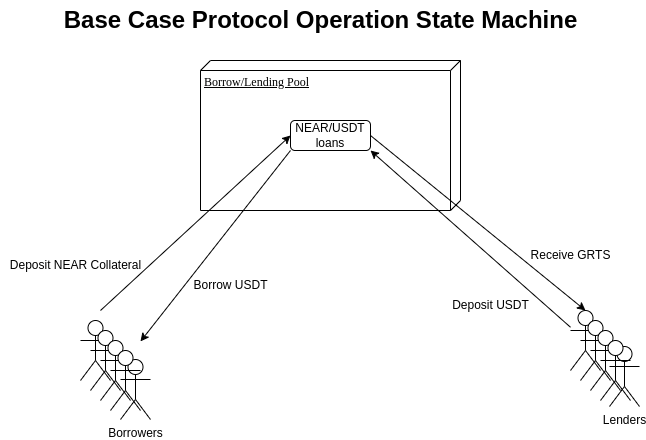

The diagram above was exported from draw.io. Its source (the exported page's mxGraphModel, read from the mxfile embedded in the PNG):
<mxGraphModel dx="1082" dy="1164" grid="1" gridSize="10" guides="1" tooltips="1" connect="1" arrows="1" fold="1" page="1" pageScale="1" pageWidth="1100" pageHeight="850" background="none" math="0" shadow="0">
  <root>
    <mxCell id="0" />
    <mxCell id="1" parent="0" />
    <mxCell id="39150e848f15840c-3" value="Borrow/Lending Pool" style="verticalAlign=top;align=left;spacingTop=8;spacingLeft=2;spacingRight=12;shape=cube;size=10;direction=south;fontStyle=4;html=1;rounded=0;shadow=0;comic=0;labelBackgroundColor=none;strokeWidth=1;fontFamily=Verdana;fontSize=12" parent="1" vertex="1">
      <mxGeometry x="370" y="709" width="260" height="150" as="geometry" />
    </mxCell>
    <mxCell id="N3YimbVKFhX_4SiUM1jl-1" value="NEAR/USDT loans" style="rounded=1;whiteSpace=wrap;html=1;" vertex="1" parent="1">
      <mxGeometry x="460" y="769" width="80" height="30" as="geometry" />
    </mxCell>
    <mxCell id="N3YimbVKFhX_4SiUM1jl-3" value="Deposit NEAR Collateral" style="text;html=1;align=center;verticalAlign=middle;resizable=0;points=[];autosize=1;strokeColor=none;fillColor=none;" vertex="1" parent="1">
      <mxGeometry x="170" y="899" width="150" height="30" as="geometry" />
    </mxCell>
    <mxCell id="N3YimbVKFhX_4SiUM1jl-5" value="Borrowers" style="shape=umlActor;verticalLabelPosition=bottom;verticalAlign=top;html=1;outlineConnect=0;" vertex="1" parent="1">
      <mxGeometry x="290" y="1008" width="30" height="60" as="geometry" />
    </mxCell>
    <mxCell id="N3YimbVKFhX_4SiUM1jl-8" value="" style="endArrow=classic;html=1;rounded=0;entryX=0;entryY=0.5;entryDx=0;entryDy=0;" edge="1" parent="1" target="N3YimbVKFhX_4SiUM1jl-1">
      <mxGeometry width="50" height="50" relative="1" as="geometry">
        <mxPoint x="270" y="959" as="sourcePoint" />
        <mxPoint x="320" y="909" as="targetPoint" />
      </mxGeometry>
    </mxCell>
    <mxCell id="N3YimbVKFhX_4SiUM1jl-9" value="" style="endArrow=classic;html=1;rounded=0;exitX=0;exitY=1;exitDx=0;exitDy=0;" edge="1" parent="1" source="N3YimbVKFhX_4SiUM1jl-1">
      <mxGeometry width="50" height="50" relative="1" as="geometry">
        <mxPoint x="530" y="799" as="sourcePoint" />
        <mxPoint x="310" y="989.909090909091" as="targetPoint" />
      </mxGeometry>
    </mxCell>
    <mxCell id="N3YimbVKFhX_4SiUM1jl-10" value="Borrow USDT" style="text;html=1;align=center;verticalAlign=middle;resizable=0;points=[];autosize=1;strokeColor=none;fillColor=none;" vertex="1" parent="1">
      <mxGeometry x="350" y="919" width="100" height="30" as="geometry" />
    </mxCell>
    <mxCell id="N3YimbVKFhX_4SiUM1jl-12" value="Deposit USDT" style="text;html=1;align=center;verticalAlign=middle;resizable=0;points=[];autosize=1;strokeColor=none;fillColor=none;" vertex="1" parent="1">
      <mxGeometry x="610" y="939" width="100" height="30" as="geometry" />
    </mxCell>
    <mxCell id="N3YimbVKFhX_4SiUM1jl-15" value="Lenders" style="shape=umlActor;verticalLabelPosition=bottom;verticalAlign=top;html=1;outlineConnect=0;" vertex="1" parent="1">
      <mxGeometry x="779" y="995" width="30" height="60" as="geometry" />
    </mxCell>
    <mxCell id="N3YimbVKFhX_4SiUM1jl-16" value="Receive GRTS" style="text;html=1;align=center;verticalAlign=middle;resizable=0;points=[];autosize=1;strokeColor=none;fillColor=none;" vertex="1" parent="1">
      <mxGeometry x="690" y="889" width="100" height="30" as="geometry" />
    </mxCell>
    <mxCell id="N3YimbVKFhX_4SiUM1jl-20" value="" style="shape=umlActor;verticalLabelPosition=bottom;verticalAlign=top;html=1;outlineConnect=0;" vertex="1" parent="1">
      <mxGeometry x="250" y="969" width="30" height="60" as="geometry" />
    </mxCell>
    <mxCell id="N3YimbVKFhX_4SiUM1jl-21" value="" style="shape=umlActor;verticalLabelPosition=bottom;verticalAlign=top;html=1;outlineConnect=0;" vertex="1" parent="1">
      <mxGeometry x="260" y="979" width="30" height="60" as="geometry" />
    </mxCell>
    <mxCell id="N3YimbVKFhX_4SiUM1jl-22" value="" style="shape=umlActor;verticalLabelPosition=bottom;verticalAlign=top;html=1;outlineConnect=0;" vertex="1" parent="1">
      <mxGeometry x="270" y="989" width="30" height="60" as="geometry" />
    </mxCell>
    <mxCell id="N3YimbVKFhX_4SiUM1jl-23" value="" style="shape=umlActor;verticalLabelPosition=bottom;verticalAlign=top;html=1;outlineConnect=0;" vertex="1" parent="1">
      <mxGeometry x="280" y="999" width="30" height="60" as="geometry" />
    </mxCell>
    <mxCell id="N3YimbVKFhX_4SiUM1jl-24" value="" style="shape=umlActor;verticalLabelPosition=bottom;verticalAlign=top;html=1;outlineConnect=0;" vertex="1" parent="1">
      <mxGeometry x="740" y="959" width="30" height="60" as="geometry" />
    </mxCell>
    <mxCell id="N3YimbVKFhX_4SiUM1jl-25" value="" style="shape=umlActor;verticalLabelPosition=bottom;verticalAlign=top;html=1;outlineConnect=0;" vertex="1" parent="1">
      <mxGeometry x="750" y="969" width="30" height="60" as="geometry" />
    </mxCell>
    <mxCell id="N3YimbVKFhX_4SiUM1jl-26" value="" style="shape=umlActor;verticalLabelPosition=bottom;verticalAlign=top;html=1;outlineConnect=0;" vertex="1" parent="1">
      <mxGeometry x="760" y="979" width="30" height="60" as="geometry" />
    </mxCell>
    <mxCell id="N3YimbVKFhX_4SiUM1jl-27" value="" style="shape=umlActor;verticalLabelPosition=bottom;verticalAlign=top;html=1;outlineConnect=0;" vertex="1" parent="1">
      <mxGeometry x="770" y="989" width="30" height="60" as="geometry" />
    </mxCell>
    <mxCell id="N3YimbVKFhX_4SiUM1jl-28" value="" style="endArrow=classic;html=1;rounded=0;entryX=1;entryY=1;entryDx=0;entryDy=0;" edge="1" parent="1" source="N3YimbVKFhX_4SiUM1jl-24" target="N3YimbVKFhX_4SiUM1jl-1">
      <mxGeometry width="50" height="50" relative="1" as="geometry">
        <mxPoint x="530" y="799" as="sourcePoint" />
        <mxPoint x="580" y="749" as="targetPoint" />
      </mxGeometry>
    </mxCell>
    <mxCell id="N3YimbVKFhX_4SiUM1jl-29" value="" style="endArrow=classic;html=1;rounded=0;exitX=1;exitY=0.5;exitDx=0;exitDy=0;entryX=0.5;entryY=0;entryDx=0;entryDy=0;entryPerimeter=0;" edge="1" parent="1" source="N3YimbVKFhX_4SiUM1jl-1" target="N3YimbVKFhX_4SiUM1jl-24">
      <mxGeometry width="50" height="50" relative="1" as="geometry">
        <mxPoint x="530" y="799" as="sourcePoint" />
        <mxPoint x="580" y="749" as="targetPoint" />
      </mxGeometry>
    </mxCell>
    <mxCell id="VCYN5BxfTDvzeruUeGpk-1" value="Base Case Protocol Operation State Machine" style="text;strokeColor=none;fillColor=none;html=1;fontSize=24;fontStyle=1;verticalAlign=middle;align=center;" vertex="1" parent="1">
      <mxGeometry x="190" y="649" width="600" height="40" as="geometry" />
    </mxCell>
  </root>
</mxGraphModel>